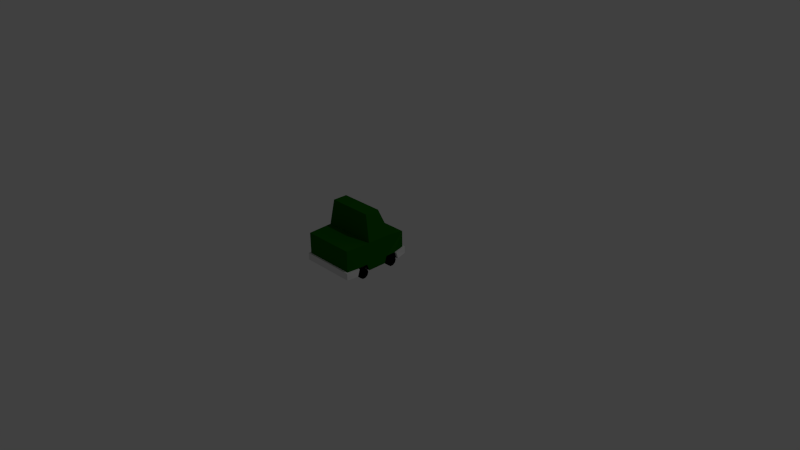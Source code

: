 # Source: CarTruck.blend  (saved by Blender 2.72.0; exported with 4.5.12 LTS)
import bpy
from mathutils import Matrix  # noqa: F401  (used for matrix-valued properties, if any)

bpy.ops.wm.read_factory_settings(use_empty=True)
scene = bpy.context.scene
scene.name = 'Scene'

# ---- collections
col_collection_1 = bpy.data.collections.new('Collection 1'); scene.collection.children.link(col_collection_1)

# ---- materials (node trees are filled in below, after node groups)
mat_pointblock = bpy.data.materials.new('PointBlock')
mat_pointblock.alpha_threshold = 0.0
mat_pointblock.use_transparent_shadow = False
mat_pointblock.diffuse_color = (0.005393, 0.1067, 0.0, 1.0)
mat_pointblock.roughness = 0.5
mat_bumper = bpy.data.materials.new('Bumper')
mat_bumper.alpha_threshold = 0.0
mat_bumper.use_transparent_shadow = False
mat_bumper.roughness = 0.5
mat_wheel = bpy.data.materials.new('Wheel')
mat_wheel.alpha_threshold = 0.0
mat_wheel.use_transparent_shadow = False
mat_wheel.diffuse_color = (0.0, 0.0, 0.0, 1.0)
mat_wheel.roughness = 0.5
mat_headlights = bpy.data.materials.new('HeadLights')
mat_headlights.alpha_threshold = 0.0
mat_headlights.use_transparent_shadow = False
mat_headlights.roughness = 0.5

# ---- material node trees

# ---- world
world_world = bpy.data.worlds.new('World'); scene.world = world_world
world_world.color = (0.05088, 0.05088, 0.05088)
world_world.use_sun_shadow = False
world_world.sun_shadow_jitter_overblur = 0.0
world_world.cycles.sampling_method = 'MANUAL'
world_world.cycles.sample_map_resolution = 256

# ---- cameras
cam_camera = bpy.data.cameras.new('Camera')
cam_camera.clip_end = 100.0
cam_camera.lens = 35.0
cam_camera.sensor_width = 32.0
cam_camera.sensor_height = 18.0
cam_camera.ortho_scale = 7.314
cam_camera.dof.focus_distance = 0.0
cam_camera.dof.aperture_fstop = 128.0

# ---- lights
light_lamp = bpy.data.lights.new('Lamp', 'POINT')
light_lamp.transmission_factor = 0.0
light_lamp.cutoff_distance = 30.0
light_lamp.energy = 100.0
light_lamp.shadow_buffer_clip_start = 1.001
light_lamp.shadow_soft_size = 0.1
light_lamp.shadow_maximum_resolution = 0.006
light_lamp.use_absolute_resolution = True
light_lamp.cycles.use_multiple_importance_sampling = False

# ---- meshes
me_cube_002 = bpy.data.meshes.new('Cube.002')
me_cube_002.from_pydata([(0.2117, 0.3443, 0.7366), (0.2117, 0.3443, 0.6995), (0.1556, 0.321, 0.7366), (0.1556, 0.321, 0.6995), (0.1323, 0.2649, 0.7366), (0.1323, 0.2649, 0.6995), (0.1556, 0.2087, 0.7366), (0.1556, 0.2087, 0.6995), (0.2117, 0.1854, 0.7366), (0.2117, 0.1854, 0.6995), (0.2679, 0.2087, 0.7366), (0.2679, 0.2087, 0.6995), (0.2912, 0.2649, 0.7366), (0.2912, 0.2649, 0.6995), (0.2679, 0.321, 0.7366), (0.2679, 0.321, 0.6995), (-0.3222, 0.0652, 0.7042), (-0.3506, 0.06522, -0.2299), (-0.3222, 0.3762, 0.7042), (-0.3506, 0.4403, -0.2299), (0.3506, 0.06522, -0.2299), (0.3222, 0.0652, 0.7042), (0.3506, 0.4403, -0.2299), (0.3222, 0.3762, 0.7042), (-0.3678, 0.4403, 0.4598), (-0.3678, 0.4403, 0.1098), (-0.3, 0.7912, 0.3276), (-0.3, 0.7912, 0.1331), (0.3678, 0.4403, 0.1098), (0.3678, 0.4403, 0.4598), (0.3, 0.7912, 0.1331), (0.3, 0.7912, 0.3276), (-0.3678, 0.06522, -0.09918), (-0.3678, 0.06521, 0.5566), (-0.3678, 0.06521, 0.1034), (-0.3678, 0.06521, 0.36), (-0.3678, 0.1572, -0.06897), (-0.3678, 0.1572, 0.06897), (-0.3678, 0.1572, 0.5288), (-0.3678, 0.157, 0.3906), (0.242, 0.06521, 0.5566), (0.3678, 0.06521, 0.5566), (0.3678, 0.06521, 0.3572), (0.3678, 0.06521, 0.1034), (0.3678, 0.06522, -0.09917), (0.3678, 0.1572, 0.5288), (0.3678, 0.1572, 0.3908), (0.3678, 0.1572, 0.06779), (0.3678, 0.1572, -0.06897), (-0.275, 0.06521, 0.06897), (-0.386, 0.06521, 0.06897), (-0.275, 0.02467, 0.05579), (-0.386, 0.02468, 0.05579), (-0.275, -0.0003808, 0.02131), (-0.386, -0.0003791, 0.02131), (-0.275, -0.00038, -0.02132), (-0.386, -0.0003784, -0.02132), (-0.275, 0.02468, -0.0558), (-0.386, 0.02468, -0.0558), (-0.275, 0.06522, -0.06897), (-0.386, 0.06522, -0.06897), (-0.275, 0.1058, -0.0558), (-0.386, 0.1058, -0.0558), (-0.275, 0.1308, -0.02132), (-0.386, 0.1308, -0.02132), (-0.275, 0.1308, 0.02131), (-0.386, 0.1308, 0.02131), (-0.275, 0.1058, 0.0558), (-0.386, 0.1058, 0.05579), (-0.3146, 0.06521, 0.5288), (-0.386, 0.06521, 0.5288), (-0.3146, 0.02467, 0.5156), (-0.386, 0.02467, 0.5156), (-0.3146, -0.0003883, 0.4811), (-0.386, -0.0003874, 0.4811), (-0.3146, -0.0003875, 0.4385), (-0.386, -0.0003867, 0.4385), (-0.3146, 0.02467, 0.404), (-0.386, 0.02467, 0.404), (-0.3146, 0.06521, 0.3908), (-0.386, 0.06521, 0.3908), (-0.3146, 0.1057, 0.404), (-0.386, 0.1057, 0.404), (-0.3146, 0.1308, 0.4385), (-0.386, 0.1308, 0.4385), (-0.3146, 0.1308, 0.4811), (-0.386, 0.1308, 0.4811), (-0.3146, 0.1057, 0.5156), (-0.386, 0.1057, 0.5156), (0.386, 0.06271, 0.0664), (0.275, 0.06271, 0.0664), (0.386, 0.02217, 0.05323), (0.275, 0.02217, 0.05323), (0.386, -0.002888, 0.01874), (0.275, -0.002888, 0.01874), (0.386, -0.002888, -0.02388), (0.275, -0.002888, -0.02389), (0.386, 0.02217, -0.05837), (0.275, 0.02217, -0.05837), (0.386, 0.06271, -0.07154), (0.275, 0.06271, -0.07154), (0.386, 0.1032, -0.05837), (0.275, 0.1032, -0.05837), (0.386, 0.1283, -0.02388), (0.275, 0.1283, -0.02388), (0.386, 0.1283, 0.01874), (0.275, 0.1283, 0.01874), (0.386, 0.1032, 0.05323), (0.275, 0.1032, 0.05323), (0.386, 0.06521, 0.5288), (0.3146, 0.06521, 0.5288), (0.386, 0.02467, 0.5156), (0.3146, 0.02467, 0.5156), (0.386, -0.0003874, 0.4811), (0.3146, -0.0003874, 0.4811), (0.386, -0.0003867, 0.4385), (0.3146, -0.0003867, 0.4385), (0.386, 0.02467, 0.404), (0.3146, 0.02467, 0.404), (0.386, 0.06521, 0.3908), (0.3146, 0.06521, 0.3908), (0.386, 0.1057, 0.404), (0.3146, 0.1057, 0.404), (0.386, 0.1308, 0.4385), (0.3146, 0.1308, 0.4385), (0.386, 0.1308, 0.4811), (0.3146, 0.1308, 0.4811), (0.386, 0.1057, 0.5156), (0.3146, 0.1057, 0.5156), (0.242, 0.1572, 0.06795), (0.242, 0.1572, -0.06897), (0.242, 0.06522, -0.09917), (0.242, 0.06521, 0.1034), (-0.242, 0.06522, -0.09918), (-0.242, 0.1572, -0.06897), (-0.242, 0.1572, 0.06872), (-0.242, 0.06521, 0.1034), (0.242, 0.06521, 0.3582), (0.242, 0.1571, 0.3908), (0.242, 0.1572, 0.5288), (-0.242, 0.157, 0.3907), (-0.242, 0.06521, 0.5566), (-0.242, 0.06521, 0.3589), (-0.242, 0.1572, 0.5288), (-0.3222, 0.1572, 0.7042), (0.3222, 0.1572, 0.7042), (-0.3406, 0.0647, 0.7284), (0.3406, 0.06471, 0.7284), (-0.3912, 0.0657, 0.5632), (-0.3912, 0.1582, 0.5354), (0.3912, 0.0657, 0.5632), (0.3912, 0.1582, 0.5354), (-0.3406, 0.1579, 0.7284), (0.3406, 0.1579, 0.7284), (0.3506, 0.1572, -0.2299), (-0.3506, 0.1572, -0.2299), (-0.3727, 0.06497, -0.2539), (0.3727, 0.06497, -0.2539), (-0.3921, 0.06546, -0.102), (-0.3921, 0.1577, -0.07183), (0.3921, 0.06546, -0.102), (0.3921, 0.1577, -0.07182), (0.3723, 0.1576, -0.2543), (-0.3723, 0.1576, -0.2543), (-0.2118, 0.3443, 0.7366), (-0.2118, 0.3443, 0.6995), (-0.2679, 0.321, 0.7366), (-0.2679, 0.321, 0.6995), (-0.2912, 0.2649, 0.7366), (-0.2912, 0.2649, 0.6995), (-0.2679, 0.2087, 0.7366), (-0.2679, 0.2087, 0.6995), (-0.2118, 0.1854, 0.7366), (-0.2118, 0.1854, 0.6995), (-0.1556, 0.2087, 0.7366), (-0.1556, 0.2087, 0.6995), (-0.1323, 0.2649, 0.7366), (-0.1323, 0.2649, 0.6995), (-0.1556, 0.321, 0.7366), (-0.1556, 0.321, 0.6995)], [], [(0, 1, 3, 2), (2, 3, 5, 4), (4, 5, 7, 6), (6, 7, 9, 8), (8, 9, 11, 10), (10, 11, 13, 12), (14, 15, 1, 0), (12, 13, 15, 14), (0, 2, 4, 6, 8, 10, 12, 14), (24, 25, 36, 37, 34, 35, 39), (19, 22, 154, 155), (22, 19, 25, 28), (144, 38, 149, 152), (26, 27, 25, 24), (30, 31, 29, 28), (26, 31, 30, 27), (24, 29, 31, 26), (27, 30, 28, 25), (45, 145, 153, 151), (19, 155, 36, 25), (34, 136, 132, 43, 42, 137, 142, 35), (138, 46, 45, 139), (145, 144, 152, 153), (154, 48, 161, 162), (137, 42, 46, 138), (40, 139, 45, 41), (49, 50, 52, 51), (51, 52, 54, 53), (53, 54, 56, 55), (55, 56, 58, 57), (57, 58, 60, 59), (59, 60, 62, 61), (61, 62, 64, 63), (63, 64, 66, 65), (52, 50, 68, 66, 64, 62, 60, 58, 56, 54), (67, 68, 50, 49), (65, 66, 68, 67), (69, 70, 72, 71), (71, 72, 74, 73), (73, 74, 76, 75), (75, 76, 78, 77), (77, 78, 80, 79), (79, 80, 82, 81), (81, 82, 84, 83), (83, 84, 86, 85), (72, 70, 88, 86, 84, 82, 80, 78, 76, 74), (87, 88, 70, 69), (85, 86, 88, 87), (89, 90, 92, 91), (91, 92, 94, 93), (93, 94, 96, 95), (95, 96, 98, 97), (97, 98, 100, 99), (99, 100, 102, 101), (101, 102, 104, 103), (103, 104, 106, 105), (107, 108, 90, 89), (105, 106, 108, 107), (89, 91, 93, 95, 97, 99, 101, 103, 105, 107), (109, 110, 112, 111), (111, 112, 114, 113), (113, 114, 116, 115), (115, 116, 118, 117), (117, 118, 120, 119), (119, 120, 122, 121), (121, 122, 124, 123), (123, 124, 126, 125), (127, 128, 110, 109), (125, 126, 128, 127), (109, 111, 113, 115, 117, 119, 121, 123, 125, 127), (23, 29, 24, 18), (49, 51, 53, 55, 57, 59, 61, 63, 65, 67), (69, 71, 73, 75, 77, 79, 81, 83, 85, 87), (112, 110, 128, 126, 124, 122, 120, 118, 116, 114), (92, 90, 108, 106, 104, 102, 100, 98, 96, 94), (28, 29, 46, 42, 43, 47, 48), (32, 133, 134, 36), (36, 134, 135, 37), (34, 37, 135, 136), (44, 131, 133, 32, 17, 20), (33, 141, 40, 41, 21, 16), (132, 129, 47, 43), (131, 44, 48, 130), (130, 48, 47, 129), (131, 132, 136, 133), (39, 140, 143, 38), (35, 142, 140, 39), (33, 38, 143, 141), (40, 141, 142, 137), (143, 140, 142, 141), (138, 139, 40, 137), (131, 130, 129, 132), (136, 135, 134, 133), (38, 144, 18), (45, 23, 145), (144, 145, 23, 18), (39, 38, 18, 24), (29, 23, 45, 46), (146, 147, 153, 152), (146, 152, 149, 148), (153, 147, 150, 151), (41, 45, 151, 150), (21, 41, 150, 147), (38, 33, 148, 149), (16, 21, 147, 146), (33, 16, 146, 148), (22, 28, 48, 154), (36, 155, 163, 159), (155, 154, 162, 163), (162, 161, 160, 157), (163, 156, 158, 159), (163, 162, 157, 156), (48, 44, 160, 161), (32, 36, 159, 158), (17, 32, 158, 156), (20, 17, 156, 157), (44, 20, 157, 160), (164, 165, 167, 166), (166, 167, 169, 168), (168, 169, 171, 170), (170, 171, 173, 172), (172, 173, 175, 174), (174, 175, 177, 176), (178, 179, 165, 164), (176, 177, 179, 178), (164, 166, 168, 170, 172, 174, 176, 178)])
me_cube_002.polygons.foreach_set('material_index', [3, 3, 3, 3, 3, 3, 3, 3, 3, 0, 0, 0, 1, 0, 0, 0, 0, 0, 1, 0, 2, 2, 1, 1, 2, 2, 2, 2, 2, 2, 2, 2, 2, 2, 2, 2, 2, 2, 2, 2, 2, 2, 2, 2, 2, 2, 2, 2, 2, 2, 2, 2, 2, 2, 2, 2, 2, 2, 2, 2, 2, 2, 2, 2, 2, 2, 2, 2, 2, 2, 0, 2, 2, 2, 2, 0, 2, 2, 2, 2, 2, 2, 2, 2, 2, 2, 2, 2, 2, 2, 2, 2, 2, 0, 0, 0, 0, 0, 1, 1, 1, 1, 1, 1, 1, 1, 0, 1, 1, 1, 1, 1, 1, 1, 1, 1, 1, 3, 3, 3, 3, 3, 3, 3, 3, 3])
me_cube_002.materials.append(mat_pointblock)
me_cube_002.materials.append(mat_bumper)
me_cube_002.materials.append(mat_wheel)
me_cube_002.materials.append(mat_headlights)
me_cube_002.use_remesh_preserve_volume = False
me_cube_002.use_remesh_preserve_attributes = False
me_cube_002.use_mirror_vertex_groups = False
me_cube_002.update()

# ---- objects
ob_lamp = bpy.data.objects.new('Lamp', light_lamp)
ob_camera = bpy.data.objects.new('Camera', cam_camera)
ob_cartruck = bpy.data.objects.new('CarTruck', me_cube_002)

# ---- transforms, parenting, visibility, modifiers, constraints
ob_lamp.location = (4.076, 1.005, 5.904)
ob_lamp.rotation_euler = (0.6503, 0.05522, 1.866)
ob_lamp.lock_rotations_4d = False
ob_lamp.empty_display_type = 'ARROWS'
ob_lamp.color = (0.0, 0.0, 0.0, 0.0)
ob_lamp.lineart.crease_threshold = 0.0
ob_camera.location = (7.481, -6.508, 5.344)
ob_camera.rotation_euler = (1.109, 0.01082, 0.8149)
ob_camera.lock_rotations_4d = False
ob_camera.empty_display_type = 'ARROWS'
ob_camera.color = (0.0, 0.0, 0.0, 0.0)
ob_camera.display_type = 'WIRE'
ob_camera.lineart.crease_threshold = 0.0
ob_cartruck.location = (1.987e-08, -0.5, 2.831e-06)
ob_cartruck.rotation_euler = (1.571, -0.0, -3.142)
ob_cartruck.lineart.crease_threshold = 0.0

# ---- collection membership
col_collection_1.objects.link(ob_lamp)
col_collection_1.objects.link(ob_camera)
col_collection_1.objects.link(ob_cartruck)

# ---- scene / render settings (as saved in the file)
scene.camera = ob_camera
scene.frame_start = 1; scene.frame_end = 250; scene.frame_set(3)
scene.render.engine = 'BLENDER_EEVEE_NEXT'
scene.render.resolution_percentage = 50
scene.render.dither_intensity = 0.0
scene.cycles.use_denoising = False
scene.cycles.samples = 10
scene.cycles.sampling_pattern = 'TABULATED_SOBOL'
scene.cycles.light_sampling_threshold = 0.0
scene.cycles.use_adaptive_sampling = False
scene.cycles.use_light_tree = False
scene.cycles.blur_glossy = 0.0
scene.cycles.pixel_filter_type = 'GAUSSIAN'
scene.cycles.sample_clamp_indirect = 0.0
scene.view_settings.view_transform = 'Standard'
bpy.context.view_layer.update()
